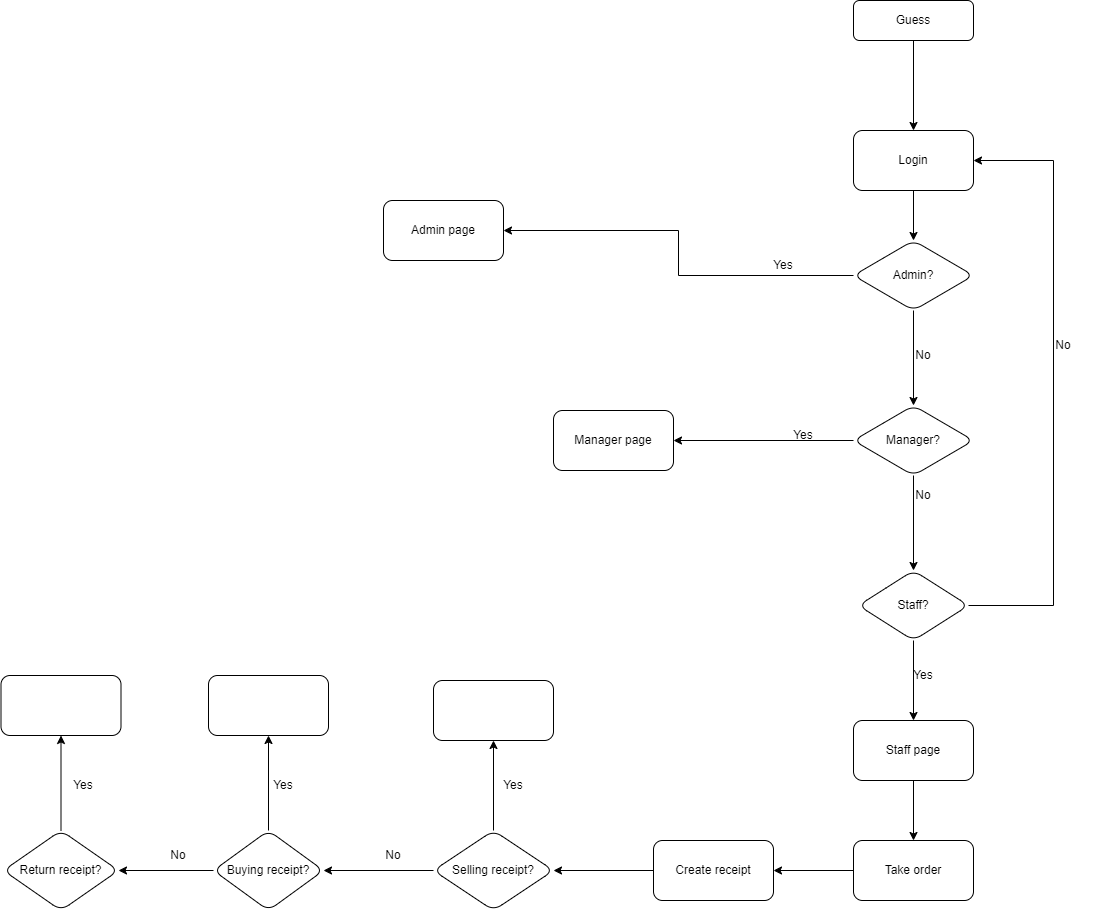

The diagram above was exported from draw.io. Its source (the exported page's mxGraphModel, read from the mxfile embedded in the PNG):
<mxGraphModel dx="2117" dy="557" grid="1" gridSize="10" guides="1" tooltips="1" connect="1" arrows="1" fold="1" page="1" pageScale="1" pageWidth="827" pageHeight="1169" math="0" shadow="0">
  <root>
    <mxCell id="WIyWlLk6GJQsqaUBKTNV-0" />
    <mxCell id="WIyWlLk6GJQsqaUBKTNV-1" parent="WIyWlLk6GJQsqaUBKTNV-0" />
    <mxCell id="vHFQ4v2v5y-vW9JfLS82-0" style="edgeStyle=orthogonalEdgeStyle;rounded=0;orthogonalLoop=1;jettySize=auto;html=1;exitX=0.5;exitY=1;exitDx=0;exitDy=0;" parent="WIyWlLk6GJQsqaUBKTNV-1" source="WIyWlLk6GJQsqaUBKTNV-3" target="vHFQ4v2v5y-vW9JfLS82-1" edge="1">
      <mxGeometry relative="1" as="geometry">
        <mxPoint x="220" y="190" as="targetPoint" />
      </mxGeometry>
    </mxCell>
    <mxCell id="WIyWlLk6GJQsqaUBKTNV-3" value="Guess" style="rounded=1;whiteSpace=wrap;html=1;fontSize=12;glass=0;strokeWidth=1;shadow=0;" parent="WIyWlLk6GJQsqaUBKTNV-1" vertex="1">
      <mxGeometry x="160" y="110" width="120" height="40" as="geometry" />
    </mxCell>
    <mxCell id="vHFQ4v2v5y-vW9JfLS82-27" value="" style="edgeStyle=orthogonalEdgeStyle;rounded=0;orthogonalLoop=1;jettySize=auto;html=1;" parent="WIyWlLk6GJQsqaUBKTNV-1" source="vHFQ4v2v5y-vW9JfLS82-1" target="vHFQ4v2v5y-vW9JfLS82-26" edge="1">
      <mxGeometry relative="1" as="geometry" />
    </mxCell>
    <mxCell id="vHFQ4v2v5y-vW9JfLS82-1" value="Login" style="rounded=1;whiteSpace=wrap;html=1;" parent="WIyWlLk6GJQsqaUBKTNV-1" vertex="1">
      <mxGeometry x="160" y="240" width="120" height="60" as="geometry" />
    </mxCell>
    <mxCell id="vHFQ4v2v5y-vW9JfLS82-5" value="No" style="text;html=1;align=center;verticalAlign=middle;whiteSpace=wrap;rounded=0;rotation=0;" parent="WIyWlLk6GJQsqaUBKTNV-1" vertex="1">
      <mxGeometry x="200" y="450" width="60" height="30" as="geometry" />
    </mxCell>
    <mxCell id="vHFQ4v2v5y-vW9JfLS82-13" value="Yes" style="text;html=1;align=center;verticalAlign=middle;whiteSpace=wrap;rounded=0;rotation=0;" parent="WIyWlLk6GJQsqaUBKTNV-1" vertex="1">
      <mxGeometry x="60" y="360" width="60" height="30" as="geometry" />
    </mxCell>
    <mxCell id="vHFQ4v2v5y-vW9JfLS82-16" value="No" style="text;html=1;align=center;verticalAlign=middle;whiteSpace=wrap;rounded=0;" parent="WIyWlLk6GJQsqaUBKTNV-1" vertex="1">
      <mxGeometry x="200" y="590" width="60" height="30" as="geometry" />
    </mxCell>
    <mxCell id="vHFQ4v2v5y-vW9JfLS82-22" value="No" style="text;html=1;align=center;verticalAlign=middle;whiteSpace=wrap;rounded=0;" parent="WIyWlLk6GJQsqaUBKTNV-1" vertex="1">
      <mxGeometry x="-330" y="950" width="60" height="30" as="geometry" />
    </mxCell>
    <mxCell id="vHFQ4v2v5y-vW9JfLS82-23" value="Yes" style="text;html=1;align=center;verticalAlign=middle;whiteSpace=wrap;rounded=0;rotation=0;" parent="WIyWlLk6GJQsqaUBKTNV-1" vertex="1">
      <mxGeometry x="80" y="530" width="60" height="30" as="geometry" />
    </mxCell>
    <mxCell id="vHFQ4v2v5y-vW9JfLS82-28" style="edgeStyle=orthogonalEdgeStyle;rounded=0;orthogonalLoop=1;jettySize=auto;html=1;" parent="WIyWlLk6GJQsqaUBKTNV-1" source="vHFQ4v2v5y-vW9JfLS82-26" target="vHFQ4v2v5y-vW9JfLS82-29" edge="1">
      <mxGeometry relative="1" as="geometry">
        <mxPoint x="-10" y="385" as="targetPoint" />
      </mxGeometry>
    </mxCell>
    <mxCell id="vHFQ4v2v5y-vW9JfLS82-31" value="" style="edgeStyle=orthogonalEdgeStyle;rounded=0;orthogonalLoop=1;jettySize=auto;html=1;" parent="WIyWlLk6GJQsqaUBKTNV-1" source="vHFQ4v2v5y-vW9JfLS82-26" target="vHFQ4v2v5y-vW9JfLS82-30" edge="1">
      <mxGeometry relative="1" as="geometry" />
    </mxCell>
    <mxCell id="vHFQ4v2v5y-vW9JfLS82-26" value="Admin?" style="rhombus;whiteSpace=wrap;html=1;rounded=1;" parent="WIyWlLk6GJQsqaUBKTNV-1" vertex="1">
      <mxGeometry x="160" y="350" width="120" height="70" as="geometry" />
    </mxCell>
    <mxCell id="vHFQ4v2v5y-vW9JfLS82-29" value="Admin page" style="rounded=1;whiteSpace=wrap;html=1;" parent="WIyWlLk6GJQsqaUBKTNV-1" vertex="1">
      <mxGeometry x="-310" y="310" width="120" height="60" as="geometry" />
    </mxCell>
    <mxCell id="vHFQ4v2v5y-vW9JfLS82-33" value="" style="edgeStyle=orthogonalEdgeStyle;rounded=0;orthogonalLoop=1;jettySize=auto;html=1;" parent="WIyWlLk6GJQsqaUBKTNV-1" source="vHFQ4v2v5y-vW9JfLS82-30" target="vHFQ4v2v5y-vW9JfLS82-32" edge="1">
      <mxGeometry relative="1" as="geometry" />
    </mxCell>
    <mxCell id="vHFQ4v2v5y-vW9JfLS82-35" value="" style="edgeStyle=orthogonalEdgeStyle;rounded=0;orthogonalLoop=1;jettySize=auto;html=1;" parent="WIyWlLk6GJQsqaUBKTNV-1" source="vHFQ4v2v5y-vW9JfLS82-30" target="vHFQ4v2v5y-vW9JfLS82-34" edge="1">
      <mxGeometry relative="1" as="geometry" />
    </mxCell>
    <mxCell id="vHFQ4v2v5y-vW9JfLS82-30" value="Manager?" style="rhombus;whiteSpace=wrap;html=1;rounded=1;" parent="WIyWlLk6GJQsqaUBKTNV-1" vertex="1">
      <mxGeometry x="160" y="515" width="120" height="70" as="geometry" />
    </mxCell>
    <mxCell id="vHFQ4v2v5y-vW9JfLS82-32" value="Manager page" style="whiteSpace=wrap;html=1;rounded=1;" parent="WIyWlLk6GJQsqaUBKTNV-1" vertex="1">
      <mxGeometry x="-140" y="520" width="120" height="60" as="geometry" />
    </mxCell>
    <mxCell id="vHFQ4v2v5y-vW9JfLS82-37" value="" style="edgeStyle=orthogonalEdgeStyle;rounded=0;orthogonalLoop=1;jettySize=auto;html=1;" parent="WIyWlLk6GJQsqaUBKTNV-1" source="vHFQ4v2v5y-vW9JfLS82-34" target="vHFQ4v2v5y-vW9JfLS82-36" edge="1">
      <mxGeometry relative="1" as="geometry" />
    </mxCell>
    <mxCell id="vHFQ4v2v5y-vW9JfLS82-42" style="edgeStyle=orthogonalEdgeStyle;rounded=0;orthogonalLoop=1;jettySize=auto;html=1;exitX=1;exitY=0.5;exitDx=0;exitDy=0;entryX=1;entryY=0.5;entryDx=0;entryDy=0;" parent="WIyWlLk6GJQsqaUBKTNV-1" source="vHFQ4v2v5y-vW9JfLS82-34" target="vHFQ4v2v5y-vW9JfLS82-1" edge="1">
      <mxGeometry relative="1" as="geometry">
        <Array as="points">
          <mxPoint x="360" y="715" />
          <mxPoint x="360" y="270" />
        </Array>
      </mxGeometry>
    </mxCell>
    <mxCell id="vHFQ4v2v5y-vW9JfLS82-34" value="Staff?" style="rhombus;whiteSpace=wrap;html=1;rounded=1;" parent="WIyWlLk6GJQsqaUBKTNV-1" vertex="1">
      <mxGeometry x="165" y="680" width="110" height="70" as="geometry" />
    </mxCell>
    <mxCell id="Nn2PqlZxXBteYt-G-5ZV-0" style="edgeStyle=orthogonalEdgeStyle;rounded=0;orthogonalLoop=1;jettySize=auto;html=1;exitX=0.5;exitY=1;exitDx=0;exitDy=0;" edge="1" parent="WIyWlLk6GJQsqaUBKTNV-1" source="vHFQ4v2v5y-vW9JfLS82-36" target="Nn2PqlZxXBteYt-G-5ZV-1">
      <mxGeometry relative="1" as="geometry">
        <mxPoint x="220" y="980" as="targetPoint" />
      </mxGeometry>
    </mxCell>
    <mxCell id="vHFQ4v2v5y-vW9JfLS82-36" value="Staff page" style="whiteSpace=wrap;html=1;rounded=1;" parent="WIyWlLk6GJQsqaUBKTNV-1" vertex="1">
      <mxGeometry x="160" y="830" width="120" height="60" as="geometry" />
    </mxCell>
    <mxCell id="vHFQ4v2v5y-vW9JfLS82-39" value="Yes" style="text;html=1;align=center;verticalAlign=middle;whiteSpace=wrap;rounded=0;rotation=0;" parent="WIyWlLk6GJQsqaUBKTNV-1" vertex="1">
      <mxGeometry x="200" y="770" width="60" height="30" as="geometry" />
    </mxCell>
    <mxCell id="vHFQ4v2v5y-vW9JfLS82-43" value="No" style="text;html=1;align=center;verticalAlign=middle;whiteSpace=wrap;rounded=0;rotation=0;" parent="WIyWlLk6GJQsqaUBKTNV-1" vertex="1">
      <mxGeometry x="340" y="440" width="60" height="30" as="geometry" />
    </mxCell>
    <mxCell id="Nn2PqlZxXBteYt-G-5ZV-7" value="" style="edgeStyle=orthogonalEdgeStyle;rounded=0;orthogonalLoop=1;jettySize=auto;html=1;" edge="1" parent="WIyWlLk6GJQsqaUBKTNV-1" source="Nn2PqlZxXBteYt-G-5ZV-1" target="Nn2PqlZxXBteYt-G-5ZV-6">
      <mxGeometry relative="1" as="geometry" />
    </mxCell>
    <mxCell id="Nn2PqlZxXBteYt-G-5ZV-1" value="Take order" style="rounded=1;whiteSpace=wrap;html=1;" vertex="1" parent="WIyWlLk6GJQsqaUBKTNV-1">
      <mxGeometry x="160" y="950" width="120" height="60" as="geometry" />
    </mxCell>
    <mxCell id="Nn2PqlZxXBteYt-G-5ZV-9" value="" style="edgeStyle=orthogonalEdgeStyle;rounded=0;orthogonalLoop=1;jettySize=auto;html=1;" edge="1" parent="WIyWlLk6GJQsqaUBKTNV-1" source="Nn2PqlZxXBteYt-G-5ZV-6" target="Nn2PqlZxXBteYt-G-5ZV-8">
      <mxGeometry relative="1" as="geometry" />
    </mxCell>
    <mxCell id="Nn2PqlZxXBteYt-G-5ZV-6" value="Create receipt" style="whiteSpace=wrap;html=1;rounded=1;" vertex="1" parent="WIyWlLk6GJQsqaUBKTNV-1">
      <mxGeometry x="-40" y="950" width="120" height="60" as="geometry" />
    </mxCell>
    <mxCell id="Nn2PqlZxXBteYt-G-5ZV-11" value="" style="edgeStyle=orthogonalEdgeStyle;rounded=0;orthogonalLoop=1;jettySize=auto;html=1;" edge="1" parent="WIyWlLk6GJQsqaUBKTNV-1" source="Nn2PqlZxXBteYt-G-5ZV-8" target="Nn2PqlZxXBteYt-G-5ZV-10">
      <mxGeometry relative="1" as="geometry" />
    </mxCell>
    <mxCell id="Nn2PqlZxXBteYt-G-5ZV-14" value="" style="edgeStyle=orthogonalEdgeStyle;rounded=0;orthogonalLoop=1;jettySize=auto;html=1;" edge="1" parent="WIyWlLk6GJQsqaUBKTNV-1" source="Nn2PqlZxXBteYt-G-5ZV-8" target="Nn2PqlZxXBteYt-G-5ZV-13">
      <mxGeometry relative="1" as="geometry" />
    </mxCell>
    <mxCell id="Nn2PqlZxXBteYt-G-5ZV-8" value="Selling receipt?" style="rhombus;whiteSpace=wrap;html=1;rounded=1;" vertex="1" parent="WIyWlLk6GJQsqaUBKTNV-1">
      <mxGeometry x="-260" y="940" width="120" height="80" as="geometry" />
    </mxCell>
    <mxCell id="Nn2PqlZxXBteYt-G-5ZV-10" value="" style="whiteSpace=wrap;html=1;rounded=1;" vertex="1" parent="WIyWlLk6GJQsqaUBKTNV-1">
      <mxGeometry x="-260" y="790" width="120" height="60" as="geometry" />
    </mxCell>
    <mxCell id="Nn2PqlZxXBteYt-G-5ZV-12" value="Yes" style="text;html=1;align=center;verticalAlign=middle;whiteSpace=wrap;rounded=0;rotation=0;" vertex="1" parent="WIyWlLk6GJQsqaUBKTNV-1">
      <mxGeometry x="-210" y="880" width="60" height="30" as="geometry" />
    </mxCell>
    <mxCell id="Nn2PqlZxXBteYt-G-5ZV-19" value="" style="edgeStyle=orthogonalEdgeStyle;rounded=0;orthogonalLoop=1;jettySize=auto;html=1;" edge="1" parent="WIyWlLk6GJQsqaUBKTNV-1" source="Nn2PqlZxXBteYt-G-5ZV-13" target="Nn2PqlZxXBteYt-G-5ZV-18">
      <mxGeometry relative="1" as="geometry" />
    </mxCell>
    <mxCell id="Nn2PqlZxXBteYt-G-5ZV-13" value="Buying receipt?" style="rhombus;whiteSpace=wrap;html=1;rounded=1;" vertex="1" parent="WIyWlLk6GJQsqaUBKTNV-1">
      <mxGeometry x="-480" y="940" width="110" height="80" as="geometry" />
    </mxCell>
    <mxCell id="Nn2PqlZxXBteYt-G-5ZV-15" value="" style="edgeStyle=orthogonalEdgeStyle;rounded=0;orthogonalLoop=1;jettySize=auto;html=1;exitX=0.5;exitY=0;exitDx=0;exitDy=0;" edge="1" parent="WIyWlLk6GJQsqaUBKTNV-1" target="Nn2PqlZxXBteYt-G-5ZV-16" source="Nn2PqlZxXBteYt-G-5ZV-13">
      <mxGeometry relative="1" as="geometry">
        <mxPoint x="-420" y="935" as="sourcePoint" />
      </mxGeometry>
    </mxCell>
    <mxCell id="Nn2PqlZxXBteYt-G-5ZV-16" value="" style="whiteSpace=wrap;html=1;rounded=1;" vertex="1" parent="WIyWlLk6GJQsqaUBKTNV-1">
      <mxGeometry x="-485" y="785" width="120" height="60" as="geometry" />
    </mxCell>
    <mxCell id="Nn2PqlZxXBteYt-G-5ZV-17" value="Yes" style="text;html=1;align=center;verticalAlign=middle;whiteSpace=wrap;rounded=0;rotation=0;" vertex="1" parent="WIyWlLk6GJQsqaUBKTNV-1">
      <mxGeometry x="-440" y="880" width="60" height="30" as="geometry" />
    </mxCell>
    <mxCell id="Nn2PqlZxXBteYt-G-5ZV-18" value="Return receipt?" style="rhombus;whiteSpace=wrap;html=1;rounded=1;" vertex="1" parent="WIyWlLk6GJQsqaUBKTNV-1">
      <mxGeometry x="-690" y="940" width="115" height="80" as="geometry" />
    </mxCell>
    <mxCell id="Nn2PqlZxXBteYt-G-5ZV-20" value="No" style="text;html=1;align=center;verticalAlign=middle;whiteSpace=wrap;rounded=0;" vertex="1" parent="WIyWlLk6GJQsqaUBKTNV-1">
      <mxGeometry x="-545" y="950" width="60" height="30" as="geometry" />
    </mxCell>
    <mxCell id="Nn2PqlZxXBteYt-G-5ZV-22" value="" style="edgeStyle=orthogonalEdgeStyle;rounded=0;orthogonalLoop=1;jettySize=auto;html=1;exitX=0.5;exitY=0;exitDx=0;exitDy=0;" edge="1" parent="WIyWlLk6GJQsqaUBKTNV-1" target="Nn2PqlZxXBteYt-G-5ZV-23" source="Nn2PqlZxXBteYt-G-5ZV-18">
      <mxGeometry relative="1" as="geometry">
        <mxPoint x="-635" y="935" as="sourcePoint" />
      </mxGeometry>
    </mxCell>
    <mxCell id="Nn2PqlZxXBteYt-G-5ZV-23" value="" style="whiteSpace=wrap;html=1;rounded=1;" vertex="1" parent="WIyWlLk6GJQsqaUBKTNV-1">
      <mxGeometry x="-692.5" y="785" width="120" height="60" as="geometry" />
    </mxCell>
    <mxCell id="Nn2PqlZxXBteYt-G-5ZV-24" value="Yes" style="text;html=1;align=center;verticalAlign=middle;whiteSpace=wrap;rounded=0;rotation=0;" vertex="1" parent="WIyWlLk6GJQsqaUBKTNV-1">
      <mxGeometry x="-640" y="880" width="60" height="30" as="geometry" />
    </mxCell>
  </root>
</mxGraphModel>